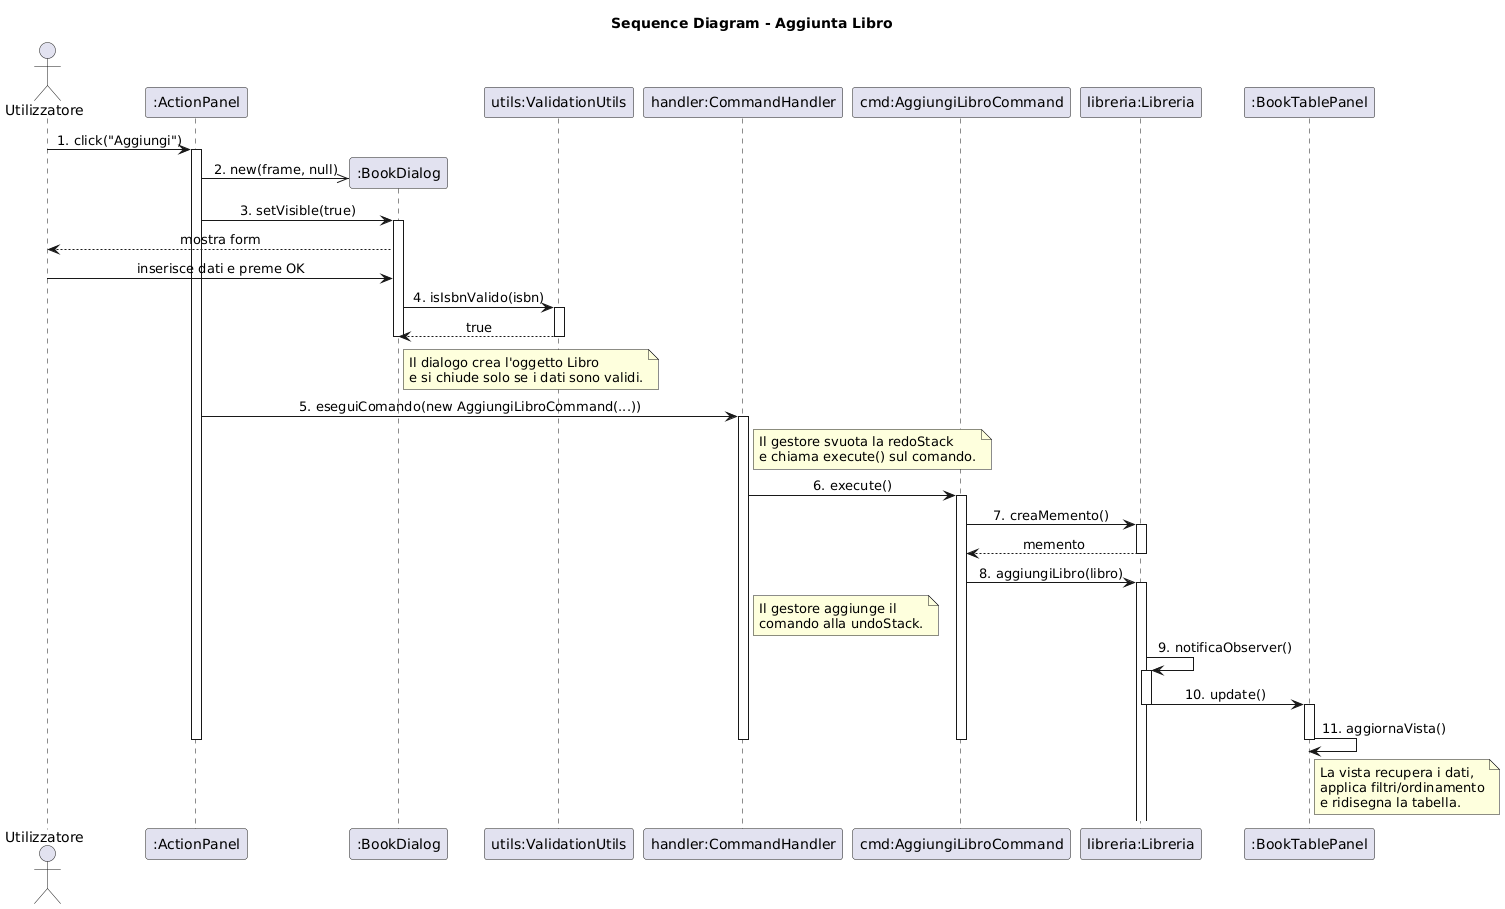

The diagram above was rendered by PlantUML. Its source (embedded in the PNG):
@startuml
title Sequence Diagram - Aggiunta Libro 

actor Utilizzatore
participant ":ActionPanel" as ActionPanel
participant ":BookDialog" as Dialog
participant "utils:ValidationUtils" as Validator
participant "handler:CommandHandler" as Handler
participant "cmd:AggiungiLibroCommand" as Command
participant "libreria:Libreria" as Libreria
participant ":BookTablePanel" as TablePanel

skinparam sequenceMessageAlign center

' --- Fase 1: Input e Validazione ---
Utilizzatore -> ActionPanel : 1. click("Aggiungi")
activate ActionPanel

ActionPanel ->> Dialog ** : 2. new(frame, null)
ActionPanel -> Dialog : 3. setVisible(true)
activate Dialog
Dialog --> Utilizzatore : mostra form
Utilizzatore -> Dialog : inserisce dati e preme OK

Dialog -> Validator : 4. isIsbnValido(isbn)
activate Validator
Validator --> Dialog : true
deactivate Validator
note right of Dialog: Il dialogo crea l'oggetto Libro\ne si chiude solo se i dati sono validi.
deactivate Dialog

' --- Fase 2: Creazione ed Esecuzione Comando ---
ActionPanel -> Handler : 5. eseguiComando(new AggiungiLibroCommand(...))
activate Handler

note right of Handler
  Il gestore svuota la redoStack
  e chiama execute() sul comando.
end note
Handler -> Command : 6. execute()
activate Command

' --- Fase 3: Modifica del Modello e Memento ---
Command -> Libreria : 7. creaMemento()
activate Libreria
Libreria --> Command : memento
deactivate Libreria

Command -> Libreria : 8. aggiungiLibro(libro)
activate Libreria
note right of Handler
  Il gestore aggiunge il
  comando alla undoStack.
end note

' --- Fase 4: Notifica Observer ---
Libreria -> Libreria : 9. notificaObserver()
activate Libreria
Libreria -> TablePanel : 10. update()
deactivate Libreria
activate TablePanel

' --- Fase 5: Aggiornamento della Vista ---
TablePanel -> TablePanel : 11. aggiornaVista()
note right of TablePanel
  La vista recupera i dati,
  applica filtri/ordinamento
  e ridisegna la tabella.
end note
deactivate TablePanel

deactivate Command
deactivate Handler
deactivate ActionPanel
@enduml